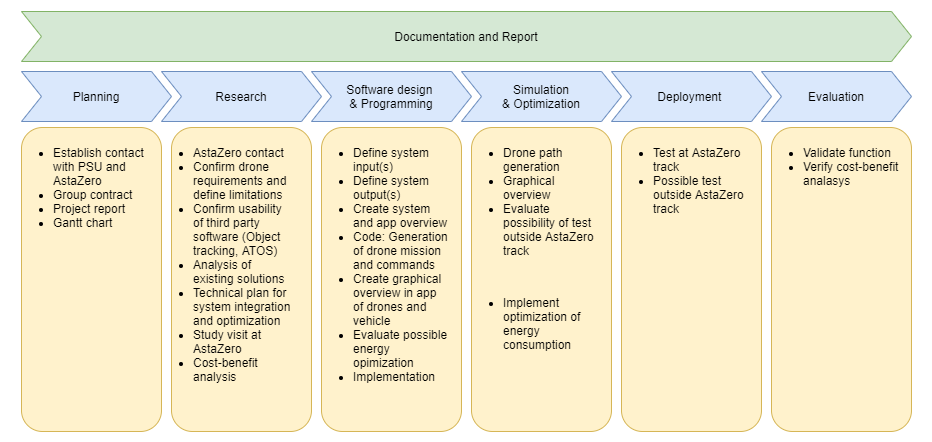

The diagram above was exported from draw.io. Its source (the exported page's mxGraphModel, read from the mxfile embedded in the PNG):
<mxGraphModel dx="1086" dy="936" grid="1" gridSize="10" guides="1" tooltips="1" connect="1" arrows="1" fold="1" page="1" pageScale="1" pageWidth="1169" pageHeight="827" math="0" shadow="0">
  <root>
    <mxCell id="0" />
    <mxCell id="1" parent="0" />
    <mxCell id="Jg_1MvwNME3AaRDL0XFX-33" value="" style="group" parent="1" vertex="1" connectable="0">
      <mxGeometry x="90" y="194" width="930" height="440" as="geometry" />
    </mxCell>
    <mxCell id="Jg_1MvwNME3AaRDL0XFX-10" value="" style="rounded=0;whiteSpace=wrap;html=1;strokeWidth=2;strokeColor=none;fillColor=none;" parent="Jg_1MvwNME3AaRDL0XFX-33" vertex="1">
      <mxGeometry width="930" height="440" as="geometry" />
    </mxCell>
    <mxCell id="Jg_1MvwNME3AaRDL0XFX-4" value="Planning" style="shape=step;perimeter=stepPerimeter;whiteSpace=wrap;html=1;fixedSize=1;fillColor=#dae8fc;strokeColor=#6c8ebf;" parent="Jg_1MvwNME3AaRDL0XFX-33" vertex="1">
      <mxGeometry x="20" y="70" width="150" height="50" as="geometry" />
    </mxCell>
    <mxCell id="Jg_1MvwNME3AaRDL0XFX-5" value="Research" style="shape=step;perimeter=stepPerimeter;whiteSpace=wrap;html=1;fixedSize=1;fillColor=#dae8fc;strokeColor=#6c8ebf;" parent="Jg_1MvwNME3AaRDL0XFX-33" vertex="1">
      <mxGeometry x="160" y="70" width="160" height="50" as="geometry" />
    </mxCell>
    <mxCell id="Jg_1MvwNME3AaRDL0XFX-6" value="Software design&amp;nbsp;&lt;br&gt;&amp;amp; Programming" style="shape=step;perimeter=stepPerimeter;whiteSpace=wrap;html=1;fixedSize=1;fillColor=#dae8fc;strokeColor=#6c8ebf;" parent="Jg_1MvwNME3AaRDL0XFX-33" vertex="1">
      <mxGeometry x="310" y="70" width="160" height="50" as="geometry" />
    </mxCell>
    <mxCell id="Jg_1MvwNME3AaRDL0XFX-7" value="Simulation&lt;br&gt;&amp;amp; Optimization" style="shape=step;perimeter=stepPerimeter;whiteSpace=wrap;html=1;fixedSize=1;fillColor=#dae8fc;strokeColor=#6c8ebf;" parent="Jg_1MvwNME3AaRDL0XFX-33" vertex="1">
      <mxGeometry x="460" y="70" width="160" height="50" as="geometry" />
    </mxCell>
    <mxCell id="Jg_1MvwNME3AaRDL0XFX-8" value="Deployment&amp;nbsp;&lt;br&gt;" style="shape=step;perimeter=stepPerimeter;whiteSpace=wrap;html=1;fixedSize=1;fillColor=#dae8fc;strokeColor=#6c8ebf;" parent="Jg_1MvwNME3AaRDL0XFX-33" vertex="1">
      <mxGeometry x="610" y="70" width="160" height="50" as="geometry" />
    </mxCell>
    <mxCell id="Jg_1MvwNME3AaRDL0XFX-9" value="Documentation and Report" style="shape=step;perimeter=stepPerimeter;whiteSpace=wrap;html=1;fixedSize=1;fillColor=#d5e8d4;strokeColor=#82b366;size=20;" parent="Jg_1MvwNME3AaRDL0XFX-33" vertex="1">
      <mxGeometry x="20" y="10" width="890" height="50" as="geometry" />
    </mxCell>
    <mxCell id="Jg_1MvwNME3AaRDL0XFX-17" value="&lt;div style=&quot;text-align: justify&quot;&gt;&lt;div&gt;&lt;br&gt;&lt;/div&gt;&lt;/div&gt;" style="rounded=1;whiteSpace=wrap;html=1;align=left;imageVerticalAlign=top;verticalAlign=top;fillColor=#fff2cc;strokeColor=#d6b656;" parent="Jg_1MvwNME3AaRDL0XFX-33" vertex="1">
      <mxGeometry x="470" y="126" width="140" height="304" as="geometry" />
    </mxCell>
    <mxCell id="Jg_1MvwNME3AaRDL0XFX-18" value="&lt;div style=&quot;text-align: justify&quot;&gt;&lt;div&gt;&lt;br&gt;&lt;/div&gt;&lt;/div&gt;" style="rounded=1;whiteSpace=wrap;html=1;align=left;imageVerticalAlign=top;verticalAlign=top;fillColor=#fff2cc;strokeColor=#d6b656;" parent="Jg_1MvwNME3AaRDL0XFX-33" vertex="1">
      <mxGeometry x="20" y="126" width="140" height="304" as="geometry" />
    </mxCell>
    <mxCell id="Jg_1MvwNME3AaRDL0XFX-19" value="&lt;div style=&quot;text-align: justify&quot;&gt;&lt;br&gt;&lt;/div&gt;&lt;div style=&quot;text-align: justify&quot;&gt;&lt;br&gt;&lt;/div&gt;" style="rounded=1;whiteSpace=wrap;html=1;align=left;imageVerticalAlign=top;verticalAlign=top;fillColor=#fff2cc;strokeColor=#d6b656;" parent="Jg_1MvwNME3AaRDL0XFX-33" vertex="1">
      <mxGeometry x="170" y="126" width="140" height="304" as="geometry" />
    </mxCell>
    <mxCell id="Jg_1MvwNME3AaRDL0XFX-20" value="&lt;div style=&quot;text-align: justify&quot;&gt;&lt;div&gt;&lt;br&gt;&lt;/div&gt;&lt;/div&gt;" style="rounded=1;whiteSpace=wrap;html=1;align=left;imageVerticalAlign=top;verticalAlign=top;fillColor=#fff2cc;strokeColor=#d6b656;" parent="Jg_1MvwNME3AaRDL0XFX-33" vertex="1">
      <mxGeometry x="320" y="126" width="140" height="304" as="geometry" />
    </mxCell>
    <mxCell id="Jg_1MvwNME3AaRDL0XFX-21" value="Evaluation" style="shape=step;perimeter=stepPerimeter;whiteSpace=wrap;html=1;fixedSize=1;fillColor=#dae8fc;strokeColor=#6c8ebf;" parent="Jg_1MvwNME3AaRDL0XFX-33" vertex="1">
      <mxGeometry x="760" y="70" width="150" height="50" as="geometry" />
    </mxCell>
    <mxCell id="Jg_1MvwNME3AaRDL0XFX-23" value="&lt;ul&gt;&lt;li&gt;Establish contact with PSU and AstaZero&lt;/li&gt;&lt;li&gt;Group contract&amp;nbsp;&lt;/li&gt;&lt;li&gt;Project report&lt;/li&gt;&lt;li&gt;Gantt chart&lt;/li&gt;&lt;/ul&gt;" style="text;html=1;strokeColor=none;fillColor=none;align=left;verticalAlign=top;whiteSpace=wrap;rounded=0;" parent="Jg_1MvwNME3AaRDL0XFX-33" vertex="1">
      <mxGeometry x="10" y="126" width="140" height="304" as="geometry" />
    </mxCell>
    <mxCell id="Jg_1MvwNME3AaRDL0XFX-24" value="&lt;ul&gt;&lt;li&gt;AstaZero contact&lt;/li&gt;&lt;li&gt;Confirm drone requirements and define limitations&lt;/li&gt;&lt;li&gt;Confirm usability of third party software (Object tracking, ATOS)&lt;/li&gt;&lt;li&gt;Analysis of existing solutions&lt;/li&gt;&lt;li&gt;Technical plan for system integration and optimization&lt;/li&gt;&lt;li&gt;Study visit at AstaZero&lt;/li&gt;&lt;li&gt;Cost-benefit analysis&lt;/li&gt;&lt;/ul&gt;" style="text;html=1;strokeColor=none;fillColor=none;align=left;verticalAlign=top;whiteSpace=wrap;rounded=0;" parent="Jg_1MvwNME3AaRDL0XFX-33" vertex="1">
      <mxGeometry x="150" y="126" width="140" height="304" as="geometry" />
    </mxCell>
    <mxCell id="Jg_1MvwNME3AaRDL0XFX-25" value="&lt;div style=&quot;text-align: justify&quot;&gt;&lt;div&gt;&lt;br&gt;&lt;/div&gt;&lt;/div&gt;" style="rounded=1;whiteSpace=wrap;html=1;align=left;imageVerticalAlign=top;verticalAlign=top;fillColor=#fff2cc;strokeColor=#d6b656;" parent="Jg_1MvwNME3AaRDL0XFX-33" vertex="1">
      <mxGeometry x="620" y="126" width="140" height="304" as="geometry" />
    </mxCell>
    <mxCell id="Jg_1MvwNME3AaRDL0XFX-26" value="&lt;div style=&quot;text-align: justify&quot;&gt;&lt;div&gt;&lt;br&gt;&lt;/div&gt;&lt;/div&gt;" style="rounded=1;whiteSpace=wrap;html=1;align=left;imageVerticalAlign=top;verticalAlign=top;fillColor=#fff2cc;strokeColor=#d6b656;" parent="Jg_1MvwNME3AaRDL0XFX-33" vertex="1">
      <mxGeometry x="770" y="126" width="140" height="304" as="geometry" />
    </mxCell>
    <mxCell id="Jg_1MvwNME3AaRDL0XFX-28" value="&lt;ul&gt;&lt;li&gt;Define system input(s)&lt;/li&gt;&lt;li&gt;Define system output(s)&lt;/li&gt;&lt;li&gt;Create system and app overview&amp;nbsp;&lt;/li&gt;&lt;li&gt;Code: Generation of drone mission and commands&lt;/li&gt;&lt;li&gt;Create graphical overview in app&amp;nbsp; of drones and vehicle&amp;nbsp;&lt;/li&gt;&lt;li&gt;Evaluate possible energy opimization&lt;/li&gt;&lt;li&gt;Implementation&lt;/li&gt;&lt;/ul&gt;" style="text;html=1;strokeColor=none;fillColor=none;align=left;verticalAlign=top;whiteSpace=wrap;rounded=0;" parent="Jg_1MvwNME3AaRDL0XFX-33" vertex="1">
      <mxGeometry x="310" y="126" width="140" height="304" as="geometry" />
    </mxCell>
    <mxCell id="Jg_1MvwNME3AaRDL0XFX-29" value="&lt;ul&gt;&lt;li&gt;Drone path generation&lt;/li&gt;&lt;li&gt;Graphical overview&amp;nbsp;&lt;/li&gt;&lt;li&gt;Evaluate possibility of test outside AstaZero track&lt;/li&gt;&lt;/ul&gt;&lt;div&gt;&lt;br&gt;&lt;/div&gt;&lt;div&gt;&lt;ul&gt;&lt;li&gt;Implement optimization of energy consumption&lt;/li&gt;&lt;/ul&gt;&lt;/div&gt;" style="text;html=1;strokeColor=none;fillColor=none;align=left;verticalAlign=top;whiteSpace=wrap;rounded=0;" parent="Jg_1MvwNME3AaRDL0XFX-33" vertex="1">
      <mxGeometry x="460" y="126" width="140" height="304" as="geometry" />
    </mxCell>
    <mxCell id="Jg_1MvwNME3AaRDL0XFX-30" value="&lt;ul&gt;&lt;li&gt;Test at AstaZero track&lt;/li&gt;&lt;li&gt;Possible test outside AstaZero track&lt;/li&gt;&lt;/ul&gt;" style="text;html=1;strokeColor=none;fillColor=none;align=left;verticalAlign=top;whiteSpace=wrap;rounded=0;" parent="Jg_1MvwNME3AaRDL0XFX-33" vertex="1">
      <mxGeometry x="610" y="126" width="140" height="304" as="geometry" />
    </mxCell>
    <mxCell id="Jg_1MvwNME3AaRDL0XFX-31" value="&lt;ul&gt;&lt;li&gt;Validate function&lt;/li&gt;&lt;li&gt;Verify cost-benefit analasys&lt;/li&gt;&lt;/ul&gt;" style="text;html=1;strokeColor=none;fillColor=none;align=left;verticalAlign=top;whiteSpace=wrap;rounded=0;" parent="Jg_1MvwNME3AaRDL0XFX-33" vertex="1">
      <mxGeometry x="760" y="126" width="140" height="304" as="geometry" />
    </mxCell>
  </root>
</mxGraphModel>